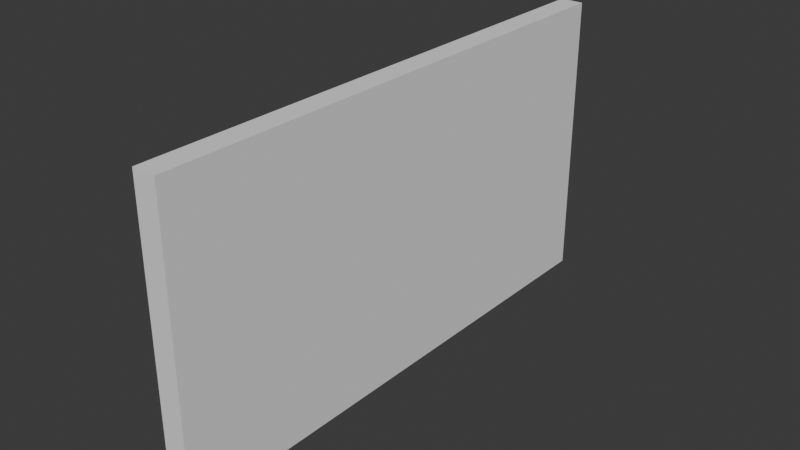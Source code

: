 # Source: wall.blend  (saved by Blender 4.0.36; exported with 4.5.12 LTS)
import bpy
from mathutils import Matrix  # noqa: F401  (used for matrix-valued properties, if any)

bpy.ops.wm.read_factory_settings(use_empty=True)
scene = bpy.context.scene
scene.name = 'Scene'

# ---- collections
col_collection = bpy.data.collections.new('Collection'); scene.collection.children.link(col_collection)

# ---- world
world_world = bpy.data.worlds.new('World'); scene.world = world_world
world_world.use_nodes = True; world_world.node_tree.nodes.clear()
_N = world_world.node_tree.nodes; _L = world_world.node_tree.links
n0 = _N.new('ShaderNodeOutputWorld'); n0.name = 'World Output'; n0.location = (300, 300)
n1 = _N.new('ShaderNodeBackground'); n1.name = 'Background'; n1.location = (10, 300)
n1.inputs[0].default_value = (0.05088, 0.05088, 0.05088, 1.0)
_L.new(n1.outputs[0], n0.inputs[0])
n0.is_active_output = True
world_world.color = (0.05088, 0.05088, 0.05088)
world_world.use_sun_shadow = False
world_world.sun_shadow_jitter_overblur = 0.0

# ---- meshes
me_cube_002 = bpy.data.meshes.new('Cube.002')
me_cube_002.from_pydata([(-1.0, -8.194, -1.0), (-1.0, -8.194, 8.061), (-1.0, 8.443, -1.0), (-1.0, 8.443, 8.061), (-0.2801, -8.194, -1.0), (-0.2801, -8.194, 8.061), (-0.2801, 8.443, -1.0), (-0.2801, 8.443, 8.061)], [], [(0, 1, 3, 2), (2, 3, 7, 6), (6, 7, 5, 4), (4, 5, 1, 0), (2, 6, 4, 0), (7, 3, 1, 5)])
_uv = me_cube_002.uv_layers.new(name='UVMap')
_uv.uv.foreach_set('vector', [0.375, 0.0, 0.625, 0.0, 0.625, 0.25, 0.375, 0.25, 0.375, 0.25, 0.625, 0.25, 0.625, 0.5, 0.375, 0.5, 0.375, 0.5, 0.625, 0.5, 0.625, 0.75, 0.375, 0.75, 0.375, 0.75, 0.625, 0.75, 0.625, 1.0, 0.375, 1.0, 0.125, 0.5, 0.375, 0.5, 0.375, 0.75, 0.125, 0.75, 0.625, 0.5, 0.875, 0.5, 0.875, 0.75, 0.625, 0.75])
me_cube_002.update()

# ---- objects
ob_cube = bpy.data.objects.new('Cube', me_cube_002)

# ---- transforms, parenting, visibility, modifiers, constraints
ob_cube.location = (0.2669, 0.0, 0.8899)

# ---- collection membership
scene.collection.objects.link(ob_cube)

# ---- scene / render settings (as saved in the file)
scene.frame_start = 1; scene.frame_end = 250; scene.frame_set(1)
scene.render.engine = 'BLENDER_EEVEE_NEXT'
scene.cycles.sampling_pattern = 'TABULATED_SOBOL'
bpy.context.view_layer.update()

# ---- added for rendering (the .blend has no active camera and no usable light): camera, sun
cam_auto = bpy.data.cameras.new('AutoCamera')
cam_auto.lens = 50.0
cam_auto.sensor_width = 36.0
cam_auto.clip_end = 1000.0
ob_auto_camera = bpy.data.objects.new('AutoCamera', cam_auto)
scene.collection.objects.link(ob_auto_camera)
ob_auto_camera.location = (17.1675, -20.9245, 18.453)
ob_auto_camera.rotation_euler = (1.09748, -7.21219e-08, 0.694738)
scene.camera = ob_auto_camera
light_auto_sun = bpy.data.lights.new('AutoSun', 'SUN')
light_auto_sun.energy = 3.0
light_auto_sun.angle = 0.0523599
ob_auto_sun = bpy.data.objects.new('AutoSun', light_auto_sun)
scene.collection.objects.link(ob_auto_sun)
ob_auto_sun.rotation_euler = (0.872665, 0.174533, 0.523599)
bpy.context.view_layer.update()
